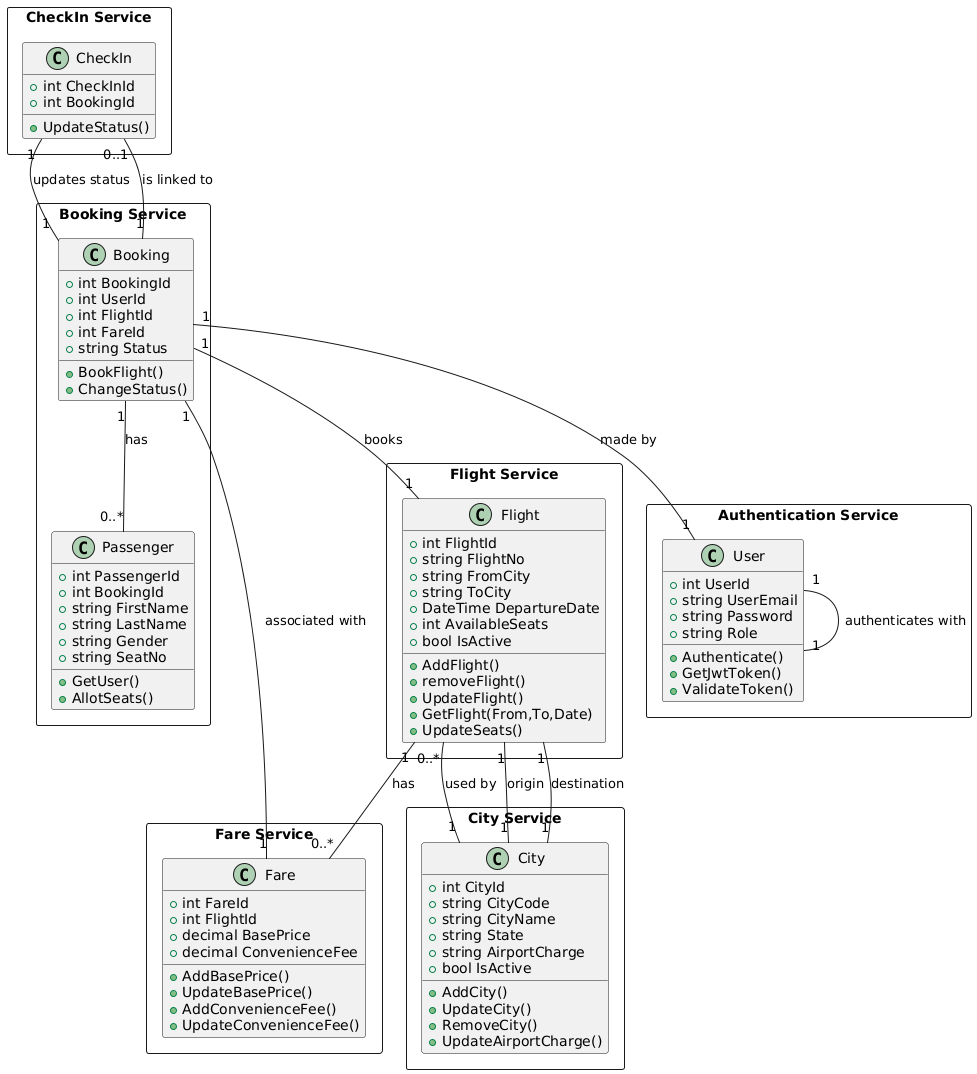

The diagram above was rendered by PlantUML. Its source (embedded in the PNG):
@startuml
' Class Diagram
rectangle "Fare Service" {
    class Fare {
        +int FareId
        +int FlightId
        +decimal BasePrice
        +decimal ConvenienceFee

        +AddBasePrice()
        +UpdateBasePrice()
        +AddConvenienceFee()
        +UpdateConvenienceFee()
    }
}
rectangle "City Service" {
    class City {
        +int CityId
        +string CityCode
        +string CityName
        +string State
        +string AirportCharge
        +bool IsActive

        +AddCity()
        +UpdateCity()
        +RemoveCity()
        +UpdateAirportCharge()
    }
}
rectangle "CheckIn Service" {
    class CheckIn {
        +int CheckInId
        +int BookingId

        +UpdateStatus()
        
    }
}
rectangle "Flight Service" {
    class Flight {
        +int FlightId
        +string FlightNo
        +string FromCity
        +string ToCity
        +DateTime DepartureDate
        +int AvailableSeats
        +bool IsActive

        +AddFlight()
        +removeFlight()
        +UpdateFlight()
        +GetFlight(From,To,Date)
        +UpdateSeats()
        
    }
}
rectangle "Booking Service" {
    class Booking {
        +int BookingId
        +int UserId
        +int FlightId
        +int FareId
        +string Status
        
        
        +BookFlight()
        +ChangeStatus()
        
        
    }
    class Passenger {
        +int PassengerId
        +int BookingId
        +string FirstName
        +string LastName
        +string Gender
        +string SeatNo
        
        +GetUser()
        +AllotSeats()
        
        
    }
}
rectangle "Authentication Service" {
    class User {
        +int UserId
        +string UserEmail
        +string Password
        +string Role

        +Authenticate()
        +GetJwtToken()
        +ValidateToken()
        
    }
}

' Relationships

' Flight -> Fare (one flight can have multiple fares, i.e., one-to-many relationship)
Flight "1" -- "0..*" Fare : "has"

' Flight -> City (Flight is associated with one origin city and one destination city)
Flight "1" -- "1" City : "origin"
Flight "1" -- "1" City : "destination"

' Booking -> Flight (one booking is related to one flight)
Booking "1" -- "1" Flight : "books"

' Booking -> Fare (one booking is associated with one fare)
Booking "1" -- "1" Fare : "associated with"

' Booking -> User (one booking is related to one user)
Booking "1" -- "1" User : "made by"

' Booking -> Passenger (one booking can have many passengers)
Booking "1" -- "0..*" Passenger : "has"

' Booking -> CheckIn (one booking can be linked to one check-in record)
Booking "1" -- "0..1" CheckIn : "is linked to"

' CheckIn -> Booking (check-in updates booking status)
CheckIn "1" -- "1" Booking : "updates status"

' City -> Flight (a city can be associated with many flights)
City "1" -- "0..*" Flight : "used by"

' User -> Authentication Service (one user authenticates with one authentication service)
User "1" -- "1" User : "authenticates with"
@enduml